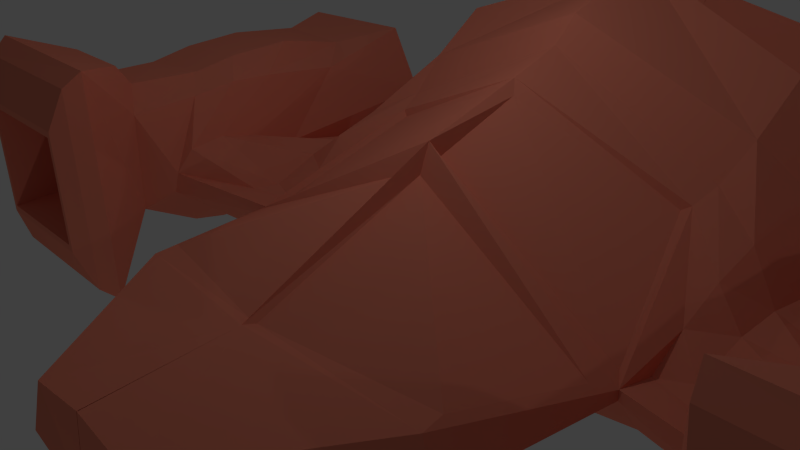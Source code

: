 # Source: tank.blend  (saved by Blender 2.75.0; exported with 4.5.12 LTS)
import bpy
from mathutils import Matrix  # noqa: F401  (used for matrix-valued properties, if any)

bpy.ops.wm.read_factory_settings(use_empty=True)
scene = bpy.context.scene
scene.name = 'Scene'

# ---- collections
col_collection_1 = bpy.data.collections.new('Collection 1'); scene.collection.children.link(col_collection_1)

# ---- materials (node trees are filled in below, after node groups)
mat_material = bpy.data.materials.new('Material')
mat_material.alpha_threshold = 0.0
mat_material.use_transparent_shadow = False
mat_material.preview_render_type = 'SHADERBALL'
mat_material.diffuse_color = (0.8, 0.2313, 0.1512, 1.0)
mat_material.roughness = 0.5
mat_material.line_color = (0.0, 0.0, 0.0, 1.0)

# ---- material node trees

# ---- world
world_world = bpy.data.worlds.new('World'); scene.world = world_world
world_world.color = (0.05088, 0.05088, 0.05088)
world_world.use_sun_shadow = False
world_world.sun_shadow_jitter_overblur = 0.0
world_world.cycles.sampling_method = 'MANUAL'
world_world.cycles.sample_map_resolution = 256

# ---- cameras
cam_camera = bpy.data.cameras.new('Camera')
cam_camera.clip_end = 100.0
cam_camera.lens = 35.0
cam_camera.sensor_width = 32.0
cam_camera.sensor_height = 18.0
cam_camera.ortho_scale = 7.314
cam_camera.dof.focus_distance = 0.0
cam_camera.dof.aperture_fstop = 128.0

# ---- lights
light_lamp = bpy.data.lights.new('Lamp', 'POINT')
light_lamp.transmission_factor = 0.0
light_lamp.cutoff_distance = 30.0
light_lamp.energy = 100.0
light_lamp.shadow_buffer_clip_start = 1.001
light_lamp.shadow_soft_size = 0.1
light_lamp.shadow_maximum_resolution = 0.006
light_lamp.use_absolute_resolution = True
light_lamp.cycles.use_multiple_importance_sampling = False
light_lamp_001 = bpy.data.lights.new('Lamp.001', 'POINT')
light_lamp_001.transmission_factor = 0.0
light_lamp_001.cutoff_distance = 30.0
light_lamp_001.energy = 100.0
light_lamp_001.shadow_buffer_clip_start = 1.001
light_lamp_001.shadow_soft_size = 0.1
light_lamp_001.shadow_maximum_resolution = 0.006
light_lamp_001.use_absolute_resolution = True
light_lamp_001.cycles.use_multiple_importance_sampling = False
light_lamp_002 = bpy.data.lights.new('Lamp.002', 'POINT')
light_lamp_002.transmission_factor = 0.0
light_lamp_002.cutoff_distance = 30.0
light_lamp_002.energy = 100.0
light_lamp_002.shadow_buffer_clip_start = 1.001
light_lamp_002.shadow_soft_size = 0.1
light_lamp_002.shadow_maximum_resolution = 0.006
light_lamp_002.use_absolute_resolution = True
light_lamp_002.cycles.use_multiple_importance_sampling = False
light_lamp_003 = bpy.data.lights.new('Lamp.003', 'POINT')
light_lamp_003.transmission_factor = 0.0
light_lamp_003.cutoff_distance = 30.0
light_lamp_003.energy = 100.0
light_lamp_003.shadow_buffer_clip_start = 1.001
light_lamp_003.shadow_soft_size = 0.1
light_lamp_003.shadow_maximum_resolution = 0.006
light_lamp_003.use_absolute_resolution = True
light_lamp_003.cycles.use_multiple_importance_sampling = False
light_lamp_004 = bpy.data.lights.new('Lamp.004', 'POINT')
light_lamp_004.transmission_factor = 0.0
light_lamp_004.cutoff_distance = 30.0
light_lamp_004.energy = 100.0
light_lamp_004.shadow_buffer_clip_start = 1.001
light_lamp_004.shadow_soft_size = 0.1
light_lamp_004.shadow_maximum_resolution = 0.006
light_lamp_004.use_absolute_resolution = True
light_lamp_004.cycles.use_multiple_importance_sampling = False
light_lamp_005 = bpy.data.lights.new('Lamp.005', 'POINT')
light_lamp_005.transmission_factor = 0.0
light_lamp_005.cutoff_distance = 30.0
light_lamp_005.energy = 100.0
light_lamp_005.shadow_buffer_clip_start = 1.001
light_lamp_005.shadow_soft_size = 0.1
light_lamp_005.shadow_maximum_resolution = 0.006
light_lamp_005.use_absolute_resolution = True
light_lamp_005.cycles.use_multiple_importance_sampling = False

# ---- meshes
me_cube = bpy.data.meshes.new('Cube')
me_cube.from_pydata([(-2.814, -1.712, -1.035), (-3.36, 0.638, -0.8173), (-2.623, -1.712, -0.3559), (-3.36, 0.638, -0.6615), (-3.319, 1.26, -1.611), (-2.661, 3.087, 0.5507), (-3.379, 2.128, -2.029), (-2.76, 3.502, 0.7394), (-3.371, 2.728, -2.09), (-2.883, 4.126, 1.233), (-3.318, 4.102, -2.088), (-2.91, 5.095, 1.879), (-0.0005872, 6.655, -2.649), (-2.984, 6.118, -1.563), (-0.000587, 6.357, 0.713), (-2.902, 6.118, -0.4597), (-5.216, 0.06617, -0.8179), (-5.138, 0.1113, -0.4578), (-5.431, 0.4534, -1.097), (-5.053, 0.3789, -0.07302), (-5.433, 1.008, -1.432), (-5.074, 1.008, -0.005375), (-5.427, 1.55, -1.557), (-5.055, 1.706, -0.174), (-5.433, 2.033, -1.63), (-5.094, 2.541, -0.4966), (-5.269, 3.733, -1.199), (-5.088, 3.598, -0.7085), (-5.676, -0.317, -1.172), (-5.475, -0.3551, 0.6057), (-5.89, 0.7525, -1.802), (-5.438, 0.7757, 0.6844), (-5.894, 1.341, -1.928), (-5.368, 1.509, 0.798), (-5.937, 1.987, -1.969), (-5.352, 2.252, 0.7621), (-5.894, 2.593, -1.977), (-5.4, 3.735, 0.5882), (-5.28, 5.466, -2.179), (-4.8, 5.452, -0.08086), (-7.64, -0.1651, -1.532), (-7.639, -0.2013, 0.05032), (-7.636, 1.061, -1.4), (-7.699, 1.094, -0.008088), (-7.64, 2.064, -1.378), (-7.688, 2.087, -0.06813), (-7.683, 3.1, -1.342), (-7.681, 3.315, -0.1379), (-7.64, 4.232, -1.315), (-7.688, 4.41, -0.1619), (-8.228, 5.494, -1.524), (-8.662, 5.495, -0.3679), (-5.108, -1.261, -2.366), (-5.109, -1.261, 1.62), (-8.007, -1.265, 1.651), (-8.015, -1.265, -2.334), (-5.202, -1.566, -2.09), (-5.203, -1.566, 1.388), (-7.921, -1.569, 1.393), (-7.911, -1.569, -2.089), (-5.392, -1.814, -1.372), (-5.395, -1.814, 0.7198), (-7.68, -1.817, 0.7184), (-7.686, -1.817, -1.373), (-3.585, 4.478, 0.5468), (-4.088, 3.405, -0.352), (-3.42, 1.81, -0.3694), (-3.428, 1.193, -0.7355), (-3.502, 2.359, 0.07266), (-3.983, 2.128, -0.3582), (-4.074, 0.9266, -0.6646), (-3.514, 3.126, 0.2922), (-3.933, 1.331, -0.6552), (-3.314, 5.571, -0.298), (-4.034, 2.828, -0.2905), (-4.261, 4.271, -0.5612), (-0.06966, 0.7665, 0.8925), (-0.06966, -1.883, -0.1749), (-3.14, 0.3637, -0.547), (-2.593, -1.381, -0.32), (-0.05888, 1.161, 1.04), (-3.192, 0.8818, -0.6048), (-0.1438, 2.484, 1.574), (-2.542, 3.021, 0.4771), (0.005419, 7.841, -3.089), (-3.618, 7.95, -1.78), (-0.001947, 7.907, 2.219), (-4.855, 7.957, 1.187), (-0.005755, -4.176, -1.452), (-1.144, -4.176, -1.138), (-0.005756, -4.061, -0.2829), (-1.02, -4.061, -0.4375), (-0.3612, 7.639, -2.591), (-3.322, 7.931, -1.344), (-0.3664, 7.684, 1.684), (-4.586, 7.936, 1.127), (-7.125, -0.2173, 0.9196), (-5.839, -0.1482, 1.02), (-5.793, 1.069, 0.9785), (-7.264, 1.024, 0.8682), (-5.784, 1.835, 1.117), (-5.796, 2.971, 1.166), (-5.858, 4.266, 0.8875), (-5.423, 5.467, 1.035), (-7.318, 1.836, 1.005), (-7.311, 2.905, 1.071), (-7.318, 4.264, 0.9216), (-7.94, 5.482, 0.9573), (-7.21, -0.3893, 1.386), (-5.82, -0.3882, 1.377), (-5.473, -1.815, -1.258), (-5.475, -1.815, 0.6061), (-7.6, -1.817, 0.6049), (-7.605, -1.817, -1.259), (-5.582, -0.8964, -1.164), (-5.584, -0.8964, 0.5122), (-7.495, -0.8968, 0.5111), (-7.499, -0.8968, -1.165), (-5.316, 5.464, -1.877), (-5.008, 5.461, -0.3455), (-7.767, 5.486, -1.219), (-8.152, 5.487, -0.5192), (-5.482, 5.47, 0.3812), (-7.661, 5.479, 0.4396), (-5.741, 5.154, -1.325), (-5.375, 5.151, -0.3527), (-7.442, 5.171, -1.035), (-7.633, 5.171, -0.4883), (-5.899, 5.158, 0.1484), (-7.107, 5.165, 0.1473), (0.0, 1.0, -1.893), (0.0, -2.068, -1.525), (2.814, -1.712, -1.035), (3.36, 0.638, -0.8173), (0.0, 1.0, 1.284), (0.0, -2.043, -0.1532), (2.623, -1.712, -0.3559), (3.36, 0.638, -0.6615), (0.0, 1.78, -1.997), (3.319, 1.26, -1.611), (0.0, 2.676, 1.764), (2.661, 3.087, 0.5507), (0.0, 2.423, -2.04), (3.379, 2.128, -2.029), (0.0, 3.549, 2.044), (2.76, 3.502, 0.7394), (0.0, 2.843, -2.04), (3.371, 2.728, -2.09), (0.0, 3.969, 2.442), (2.883, 4.126, 1.233), (0.0, 4.101, -2.04), (3.318, 4.102, -2.088), (0.0, 5.679, 2.926), (2.91, 5.095, 1.879), (0.0005872, 6.655, -2.649), (2.984, 6.118, -1.563), (0.000587, 6.357, 0.713), (2.902, 6.118, -0.4597), (5.216, 0.06617, -0.8179), (5.138, 0.1113, -0.4578), (5.431, 0.4534, -1.097), (5.053, 0.3789, -0.07302), (5.433, 1.008, -1.432), (5.074, 1.008, -0.005375), (5.427, 1.55, -1.557), (5.055, 1.706, -0.174), (5.433, 2.033, -1.63), (5.094, 2.541, -0.4966), (5.269, 3.733, -1.199), (5.088, 3.598, -0.7085), (5.676, -0.317, -1.172), (5.475, -0.3551, 0.6057), (5.89, 0.7525, -1.802), (5.438, 0.7757, 0.6844), (5.894, 1.341, -1.928), (5.368, 1.509, 0.798), (5.937, 1.987, -1.969), (5.352, 2.252, 0.7621), (5.894, 2.593, -1.977), (5.4, 3.735, 0.5882), (5.28, 5.466, -2.179), (4.8, 5.452, -0.08086), (7.64, -0.1651, -1.532), (7.639, -0.2013, 0.05032), (7.636, 1.061, -1.4), (7.699, 1.094, -0.008088), (7.64, 2.064, -1.378), (7.688, 2.087, -0.06813), (7.683, 3.1, -1.342), (7.681, 3.315, -0.1379), (7.64, 4.232, -1.315), (7.688, 4.41, -0.1619), (8.228, 5.494, -1.524), (8.662, 5.495, -0.3679), (5.108, -1.261, -2.366), (5.109, -1.261, 1.62), (8.007, -1.265, 1.651), (8.015, -1.265, -2.334), (5.202, -1.566, -2.09), (5.203, -1.566, 1.388), (7.921, -1.569, 1.393), (7.911, -1.569, -2.089), (5.392, -1.814, -1.372), (5.395, -1.814, 0.7198), (7.68, -1.817, 0.7184), (7.686, -1.817, -1.373), (3.585, 4.478, 0.5468), (4.088, 3.405, -0.352), (3.42, 1.81, -0.3694), (3.428, 1.193, -0.7355), (3.502, 2.359, 0.07266), (3.983, 2.128, -0.3582), (4.074, 0.9266, -0.6646), (3.514, 3.126, 0.2922), (3.933, 1.331, -0.6552), (3.314, 5.571, -0.298), (4.034, 2.828, -0.2905), (4.261, 4.271, -0.5612), (0.06966, 0.7665, 0.8925), (0.06966, -1.883, -0.1749), (3.14, 0.3637, -0.547), (2.593, -1.381, -0.32), (0.05888, 1.161, 1.04), (3.192, 0.8818, -0.6048), (0.1438, 2.484, 1.574), (2.542, 3.021, 0.4771), (-0.005419, 7.841, -3.089), (3.618, 7.95, -1.78), (0.001947, 7.907, 2.219), (4.855, 7.957, 1.187), (0.005755, -4.176, -1.452), (1.144, -4.176, -1.138), (0.005756, -4.061, -0.2829), (1.02, -4.061, -0.4375), (0.3612, 7.639, -2.591), (3.322, 7.931, -1.344), (0.3664, 7.684, 1.684), (4.586, 7.936, 1.127), (7.125, -0.2173, 0.9196), (5.839, -0.1482, 1.02), (5.793, 1.069, 0.9785), (7.264, 1.024, 0.8682), (5.784, 1.835, 1.117), (5.796, 2.971, 1.166), (5.858, 4.266, 0.8875), (5.423, 5.467, 1.035), (7.318, 1.836, 1.005), (7.311, 2.905, 1.071), (7.318, 4.264, 0.9216), (7.94, 5.482, 0.9573), (7.21, -0.3893, 1.386), (5.82, -0.3882, 1.377), (5.473, -1.815, -1.258), (5.475, -1.815, 0.6061), (7.6, -1.817, 0.6049), (7.605, -1.817, -1.259), (5.582, -0.8964, -1.164), (5.584, -0.8964, 0.5122), (7.495, -0.8968, 0.5111), (7.499, -0.8968, -1.165), (5.316, 5.464, -1.877), (5.008, 5.461, -0.3455), (7.767, 5.486, -1.219), (8.152, 5.487, -0.5192), (5.482, 5.47, 0.3812), (7.661, 5.479, 0.4396), (5.741, 5.154, -1.325), (5.375, 5.151, -0.3527), (7.442, 5.171, -1.035), (7.633, 5.171, -0.4883), (5.899, 5.158, 0.1484), (7.107, 5.165, 0.1473)], [], [(130, 131, 0, 1), (134, 3, 78, 76), (9, 11, 64, 71), (0, 131, 88, 89), (0, 2, 3, 1), (3, 134, 80, 81), (1, 3, 17, 16), (130, 1, 4, 138), (142, 6, 8, 146), (138, 4, 6, 142), (5, 140, 144, 7), (9, 148, 152, 11), (7, 144, 148, 9), (5, 7, 68, 66), (3, 5, 66, 67), (23, 21, 69, 74), (146, 8, 10, 150), (15, 14, 86, 87), (150, 10, 13, 12), (11, 152, 14, 15), (152, 150, 12, 14), (18, 16, 28, 30), (27, 26, 38, 39), (20, 18, 30, 32), (21, 23, 35, 33), (17, 19, 31, 29), (19, 17, 70, 72), (4, 1, 16, 18), (6, 4, 18, 20), (13, 10, 24, 26), (8, 6, 20, 22), (15, 13, 26, 27), (10, 8, 22, 24), (103, 39, 119, 122), (32, 30, 42, 44), (53, 29, 97, 109), (29, 31, 98, 97), (36, 34, 46, 48), (16, 17, 29, 28), (25, 27, 39, 37), (23, 25, 37, 35), (22, 20, 32, 34), (26, 24, 36, 38), (19, 21, 33, 31), (24, 22, 34, 36), (42, 43, 45, 44), (40, 41, 43, 42), (44, 45, 47, 46), (48, 49, 51, 50), (46, 47, 49, 48), (30, 28, 40, 42), (41, 40, 55, 54), (33, 35, 101, 100), (41, 54, 108, 96), (34, 32, 44, 46), (38, 36, 48, 50), (51, 49, 106, 107), (54, 55, 59, 58), (40, 28, 52, 55), (28, 29, 53, 52), (51, 107, 123, 121), (59, 56, 60, 63), (52, 53, 57, 56), (55, 52, 56, 59), (53, 54, 58, 57), (57, 58, 62, 61), (58, 59, 63, 62), (56, 57, 61, 60), (63, 60, 110, 113), (64, 73, 75, 65), (71, 64, 65, 74), (66, 68, 69, 72), (67, 66, 72, 70), (68, 71, 74, 69), (11, 15, 73, 64), (7, 9, 71, 68), (27, 25, 65, 75), (25, 23, 74, 65), (15, 27, 75, 73), (21, 19, 72, 69), (17, 3, 67, 70), (76, 78, 79, 77), (2, 135, 77, 79), (135, 134, 76, 77), (3, 2, 79, 78), (81, 80, 82, 83), (134, 140, 82, 80), (5, 3, 81, 83), (140, 5, 83, 82), (87, 86, 94, 95), (14, 12, 84, 86), (13, 15, 87, 85), (12, 13, 85, 84), (88, 90, 91, 89), (135, 2, 91, 90), (2, 0, 89, 91), (131, 135, 90, 88), (94, 92, 93, 95), (86, 84, 92, 94), (85, 87, 95, 93), (84, 85, 93, 92), (100, 101, 105, 104), (97, 98, 99, 96), (102, 103, 107, 106), (101, 102, 106, 105), (98, 100, 104, 99), (97, 96, 108, 109), (47, 45, 104, 105), (35, 37, 102, 101), (43, 41, 96, 99), (54, 53, 109, 108), (31, 33, 100, 98), (49, 47, 105, 106), (37, 39, 103, 102), (45, 43, 99, 104), (112, 113, 117, 116), (61, 62, 112, 111), (62, 63, 113, 112), (60, 61, 111, 110), (115, 116, 117, 114), (110, 111, 115, 114), (113, 110, 114, 117), (111, 112, 116, 115), (123, 122, 128, 129), (120, 121, 127, 126), (50, 51, 121, 120), (39, 38, 118, 119), (38, 50, 120, 118), (107, 103, 122, 123), (125, 124, 126, 127), (125, 127, 129, 128), (122, 119, 125, 128), (119, 118, 124, 125), (121, 123, 129, 127), (118, 120, 126, 124), (130, 133, 132, 131), (134, 218, 220, 137), (149, 213, 206, 153), (132, 231, 230, 131), (132, 133, 137, 136), (137, 223, 222, 134), (133, 158, 159, 137), (130, 138, 139, 133), (134, 140, 138, 130), (142, 146, 147, 143), (138, 142, 143, 139), (141, 145, 144, 140), (140, 144, 142, 138), (149, 153, 152, 148), (145, 149, 148, 144), (144, 148, 146, 142), (141, 208, 210, 145), (137, 209, 208, 141), (148, 152, 150, 146), (165, 216, 211, 163), (146, 150, 151, 147), (157, 229, 228, 156), (150, 154, 155, 151), (153, 157, 156, 152), (152, 156, 154, 150), (160, 172, 170, 158), (169, 181, 180, 168), (162, 174, 172, 160), (163, 175, 177, 165), (159, 171, 173, 161), (161, 214, 212, 159), (139, 160, 158, 133), (143, 162, 160, 139), (155, 168, 166, 151), (147, 164, 162, 143), (157, 169, 168, 155), (151, 166, 164, 147), (245, 264, 261, 181), (174, 186, 184, 172), (195, 251, 239, 171), (171, 239, 240, 173), (178, 190, 188, 176), (158, 170, 171, 159), (167, 179, 181, 169), (165, 177, 179, 167), (164, 176, 174, 162), (168, 180, 178, 166), (161, 173, 175, 163), (166, 178, 176, 164), (184, 186, 187, 185), (182, 184, 185, 183), (186, 188, 189, 187), (190, 192, 193, 191), (188, 190, 191, 189), (172, 184, 182, 170), (183, 196, 197, 182), (175, 242, 243, 177), (183, 238, 250, 196), (176, 188, 186, 174), (180, 192, 190, 178), (193, 249, 248, 191), (196, 200, 201, 197), (182, 197, 194, 170), (170, 194, 195, 171), (193, 263, 265, 249), (201, 205, 202, 198), (194, 198, 199, 195), (197, 201, 198, 194), (195, 199, 200, 196), (199, 203, 204, 200), (200, 204, 205, 201), (198, 202, 203, 199), (205, 255, 252, 202), (206, 207, 217, 215), (213, 216, 207, 206), (208, 214, 211, 210), (209, 212, 214, 208), (210, 211, 216, 213), (153, 206, 215, 157), (145, 210, 213, 149), (169, 217, 207, 167), (167, 207, 216, 165), (157, 215, 217, 169), (163, 211, 214, 161), (159, 212, 209, 137), (218, 219, 221, 220), (136, 221, 219, 135), (135, 219, 218, 134), (137, 220, 221, 136), (223, 225, 224, 222), (134, 222, 224, 140), (141, 225, 223, 137), (140, 224, 225, 141), (229, 237, 236, 228), (156, 228, 226, 154), (155, 227, 229, 157), (154, 226, 227, 155), (230, 231, 233, 232), (135, 232, 233, 136), (136, 233, 231, 132), (131, 230, 232, 135), (236, 237, 235, 234), (228, 236, 234, 226), (227, 235, 237, 229), (226, 234, 235, 227), (242, 246, 247, 243), (239, 238, 241, 240), (244, 248, 249, 245), (243, 247, 248, 244), (240, 241, 246, 242), (239, 251, 250, 238), (189, 247, 246, 187), (177, 243, 244, 179), (185, 241, 238, 183), (196, 250, 251, 195), (173, 240, 242, 175), (191, 248, 247, 189), (179, 244, 245, 181), (187, 246, 241, 185), (254, 258, 259, 255), (203, 253, 254, 204), (204, 254, 255, 205), (202, 252, 253, 203), (257, 256, 259, 258), (252, 256, 257, 253), (255, 259, 256, 252), (253, 257, 258, 254), (265, 271, 270, 264), (262, 268, 269, 263), (192, 262, 263, 193), (181, 261, 260, 180), (180, 260, 262, 192), (249, 265, 264, 245), (267, 269, 268, 266), (267, 270, 271, 269), (264, 270, 267, 261), (261, 267, 266, 260), (263, 269, 271, 265), (260, 266, 268, 262)])
_uv = me_cube.uv_layers.new(name='UVMap')
_uv.uv.foreach_set('vector', [0.4151, 0.3579, 0.4157, 0.5174, 0.2719, 0.5027, 0.2401, 0.3838, 0.6721, 0.2639, 0.507, 0.2423, 0.5178, 0.2283, 0.6693, 0.2512, 0.1853, 0.8335, 0.1811, 0.797, 0.2242, 0.8277, 0.2272, 0.8822, 0.2719, 0.5027, 0.4157, 0.5174, 0.4174, 0.6259, 0.3584, 0.6281, 0.6497, 0.7422, 0.6146, 0.7455, 0.6263, 0.6215, 0.6339, 0.6208, 0.507, 0.2423, 0.6721, 0.2639, 0.6697, 0.2718, 0.5154, 0.255, 0.6678, 0.8655, 0.66, 0.8656, 0.6497, 0.773, 0.6678, 0.7687, 0.4151, 0.3579, 0.2401, 0.3838, 0.2484, 0.347, 0.4151, 0.3173, 0.4146, 0.2841, 0.2481, 0.3, 0.2483, 0.2689, 0.4141, 0.2626, 0.4151, 0.3173, 0.2484, 0.347, 0.2481, 0.3, 0.4146, 0.2841, 0.5218, 0.3701, 0.6716, 0.3512, 0.6713, 0.3967, 0.5156, 0.3991, 0.5144, 0.4251, 0.6714, 0.4184, 0.6715, 0.4495, 0.5097, 0.4618, 0.5156, 0.3991, 0.6713, 0.3967, 0.6714, 0.4184, 0.5144, 0.4251, 0.5218, 0.3701, 0.5156, 0.3991, 0.4989, 0.3324, 0.5037, 0.3033, 0.4114, 0.6281, 0.4114, 0.7623, 0.4041, 0.6899, 0.3977, 0.6536, 0.4214, 0.2985, 0.42, 0.2628, 0.4755, 0.3198, 0.473, 0.356, 0.4141, 0.2626, 0.2483, 0.2689, 0.2492, 0.1984, 0.4125, 0.1981, 0.5306, 0.5253, 0.6741, 0.5393, 0.6731, 0.6205, 0.499, 0.6208, 0.4125, 0.1981, 0.2492, 0.1984, 0.2584, 0.09825, 0.4147, 0.06347, 0.5097, 0.4618, 0.6715, 0.4495, 0.6741, 0.5393, 0.5306, 0.5253, 0.6741, 0.1735, 0.88, 0.1852, 0.8881, 0.3193, 0.7245, 0.2751, 0.7389, 0.643, 0.7523, 0.6615, 0.7354, 0.6841, 0.7046, 0.6307, 0.7584, 0.4798, 0.7343, 0.474, 0.6856, 0.3854, 0.7898, 0.383, 0.7222, 0.6146, 0.7389, 0.643, 0.7046, 0.6307, 0.6984, 0.6006, 0.793, 0.6123, 0.7847, 0.5764, 0.8324, 0.5504, 0.834, 0.5886, 0.7702, 0.6586, 0.7894, 0.6444, 0.8283, 0.6266, 0.8241, 0.6847, 0.7894, 0.6444, 0.7702, 0.6586, 0.7578, 0.61, 0.7581, 0.5883, 0.2484, 0.347, 0.2401, 0.3838, 0.1492, 0.4134, 0.1406, 0.3919, 0.2481, 0.3, 0.2484, 0.347, 0.1406, 0.3919, 0.1428, 0.3615, 0.2584, 0.09825, 0.2492, 0.1984, 0.1433, 0.3077, 0.1453, 0.2232, 0.2483, 0.2689, 0.2481, 0.3, 0.1428, 0.3615, 0.1435, 0.3329, 0.2493, 0.7278, 0.3043, 0.7246, 0.3155, 0.8424, 0.29, 0.8512, 0.2492, 0.1984, 0.2483, 0.2689, 0.1435, 0.3329, 0.1433, 0.3077, 0.6741, 0.8028, 0.722, 0.7589, 0.7372, 0.7664, 0.7068, 0.7984, 0.1241, 0.3415, 0.1239, 0.3724, 0.0337, 0.3594, 0.03201, 0.3081, 0.3393, 0.6281, 0.3868, 0.6598, 0.3635, 0.6762, 0.3459, 0.6711, 0.9908, 0.383, 0.994, 0.4414, 0.976, 0.4575, 0.9721, 0.3948, 0.1229, 0.277, 0.1215, 0.3082, 0.02827, 0.2552, 0.02872, 0.1974, 0.7523, 0.6615, 0.7702, 0.6586, 0.8241, 0.6847, 0.7354, 0.6841, 0.7688, 0.534, 0.7584, 0.4798, 0.7898, 0.383, 0.8241, 0.4748, 0.7847, 0.5764, 0.7688, 0.534, 0.8241, 0.4748, 0.8324, 0.5504, 0.1435, 0.3329, 0.1428, 0.3615, 0.1241, 0.3415, 0.1215, 0.3082, 0.7343, 0.474, 0.7125, 0.5622, 0.6963, 0.5365, 0.6856, 0.3854, 0.7894, 0.6444, 0.793, 0.6123, 0.834, 0.5886, 0.8283, 0.6266, 0.1433, 0.3077, 0.1435, 0.3329, 0.1215, 0.3082, 0.1229, 0.277, 0.5631, 0.8517, 0.4952, 0.8498, 0.4977, 0.7986, 0.5617, 0.7999, 0.5702, 0.9149, 0.4922, 0.9168, 0.4952, 0.8498, 0.5631, 0.8517, 0.5617, 0.7999, 0.4977, 0.7986, 0.5006, 0.7353, 0.5599, 0.7464, 0.5578, 0.6881, 0.5014, 0.6788, 0.5206, 0.6208, 0.5733, 0.6218, 0.5599, 0.7464, 0.5006, 0.7353, 0.5014, 0.6788, 0.5578, 0.6881, 0.1239, 0.3724, 0.1302, 0.431, 0.03622, 0.4215, 0.0337, 0.3594, 0.4922, 0.9168, 0.5702, 0.9149, 0.6137, 0.9708, 0.4174, 0.9708, 0.9982, 0.4793, 1.0, 0.5175, 0.9779, 0.5559, 0.9772, 0.4972, 0.3977, 0.7747, 0.3155, 0.7747, 0.3348, 0.7414, 0.3586, 0.7418, 0.1215, 0.3082, 0.1241, 0.3415, 0.03201, 0.3081, 0.02827, 0.2552, 0.1514, 0.1284, 0.1229, 0.277, 0.02872, 0.1974, 0.0, 0.1315, 0.5206, 0.6208, 0.5014, 0.6788, 0.4445, 0.6871, 0.4483, 0.623, 0.4174, 0.9708, 0.6137, 0.9708, 0.6007, 0.9867, 0.4294, 0.9867, 0.9188, 0.2862, 0.8996, 0.1848, 0.9582, 0.1495, 0.9582, 0.2987, 0.7354, 0.6841, 0.8241, 0.6847, 0.8739, 0.7287, 0.6741, 0.7287, 0.778, 0.9493, 0.7053, 0.9281, 0.7276, 0.9082, 0.7799, 0.922, 0.8304, 0.7591, 0.9662, 0.7589, 0.9563, 0.7957, 0.8412, 0.7958, 0.6741, 0.7287, 0.8739, 0.7287, 0.8624, 0.7449, 0.6881, 0.7449, 0.6665, 0.6208, 0.6665, 0.7687, 0.6497, 0.7617, 0.6499, 0.6241, 0.943, 0.1495, 0.943, 0.0, 0.9587, 0.004822, 0.9587, 0.1451, 0.9662, 0.9384, 0.8299, 0.9388, 0.8415, 0.9037, 0.9562, 0.9036, 0.4294, 0.9867, 0.6007, 0.9867, 0.5634, 1.0, 0.4604, 1.0, 0.6881, 0.7449, 0.8624, 0.7449, 0.8293, 0.7589, 0.7244, 0.7589, 0.8412, 0.7958, 0.9563, 0.7957, 0.9522, 0.8016, 0.8453, 0.8016, 0.2242, 0.8277, 0.2469, 0.7553, 0.2728, 0.819, 0.2635, 0.8646, 0.2272, 0.8822, 0.2242, 0.8277, 0.2635, 0.8646, 0.2617, 0.8947, 0.5037, 0.3033, 0.4989, 0.3324, 0.4755, 0.3198, 0.4784, 0.2782, 0.5039, 0.2708, 0.5037, 0.3033, 0.4784, 0.2782, 0.4713, 0.2573, 0.2402, 0.9212, 0.2272, 0.8822, 0.2617, 0.8947, 0.2667, 0.9307, 0.1811, 0.797, 0.2493, 0.7278, 0.2469, 0.7553, 0.2242, 0.8277, 0.5156, 0.3991, 0.5144, 0.4251, 0.4981, 0.3723, 0.4989, 0.3324, 0.421, 0.3952, 0.4201, 0.341, 0.4705, 0.3857, 0.4624, 0.43, 0.4201, 0.341, 0.4214, 0.2985, 0.473, 0.356, 0.4705, 0.3857, 0.2493, 0.7278, 0.29, 0.8512, 0.2728, 0.819, 0.2469, 0.7553, 0.42, 0.2628, 0.421, 0.2302, 0.4784, 0.2782, 0.4755, 0.3198, 0.4174, 0.2157, 0.507, 0.2423, 0.5039, 0.2708, 0.4713, 0.2573, 0.6515, 0.2347, 0.536, 0.2173, 0.5563, 0.1489, 0.6525, 0.1291, 0.543, 0.1215, 0.6741, 0.1044, 0.6707, 0.1127, 0.5445, 0.1386, 0.9714, 0.1495, 0.9714, 0.3231, 0.9582, 0.3035, 0.9664, 0.1564, 0.507, 0.2423, 0.543, 0.1215, 0.5445, 0.1386, 0.5178, 0.2283, 0.5344, 0.2687, 0.6507, 0.2814, 0.6469, 0.3336, 0.5439, 0.3528, 0.3942, 0.8847, 0.3942, 0.9747, 0.3864, 0.9624, 0.3799, 0.8892, 0.5218, 0.3701, 0.507, 0.2423, 0.5154, 0.255, 0.528, 0.3665, 0.6716, 0.3512, 0.5218, 0.3701, 0.528, 0.3665, 0.6647, 0.341, 0.004671, 0.708, 0.1811, 0.6281, 0.1641, 0.6554, 0.01821, 0.7112, 0.7245, 0.2751, 0.8881, 0.3193, 0.8996, 0.383, 0.6757, 0.347, 0.3043, 0.7246, 0.2493, 0.7278, 0.2338, 0.6323, 0.3155, 0.6281, 0.4147, 0.06347, 0.2584, 0.09825, 0.2267, 0.003175, 0.4174, 0.0, 0.9275, 0.6914, 0.9275, 0.7443, 0.883, 0.7372, 0.8775, 0.7055, 0.6741, 0.1044, 0.543, 0.1215, 0.6231, 0.0, 0.6737, 0.0001345, 0.6146, 0.7455, 0.6497, 0.7422, 0.6497, 0.8732, 0.6137, 0.8705, 0.06878, 0.9692, 0.0, 0.9684, 0.009985, 0.8653, 0.06878, 0.8612, 0.1371, 0.6879, 0.1371, 0.8027, 0.04189, 0.7613, 0.04397, 0.7235, 0.1811, 0.6281, 0.1811, 0.8612, 0.164, 0.8352, 0.1641, 0.6554, 0.0, 0.7928, 0.004671, 0.708, 0.01821, 0.7112, 0.01495, 0.7703, 0.1811, 0.8612, 0.0, 0.7928, 0.01495, 0.7703, 0.164, 0.8352, 0.9772, 0.4972, 0.9779, 0.5559, 0.902, 0.5541, 0.9005, 0.4989, 0.9721, 0.3948, 0.976, 0.4575, 0.9024, 0.4568, 0.9077, 0.3926, 0.9769, 0.6223, 1.0, 0.6839, 0.8739, 0.6876, 0.9037, 0.624, 0.9779, 0.5559, 0.9769, 0.6223, 0.9037, 0.624, 0.902, 0.5541, 0.976, 0.4575, 0.9772, 0.4972, 0.9005, 0.4989, 0.9024, 0.4568, 0.3635, 0.6762, 0.3586, 0.7418, 0.3348, 0.7414, 0.3459, 0.6711, 0.5006, 0.7353, 0.4977, 0.7986, 0.4413, 0.8123, 0.4376, 0.7572, 0.8324, 0.5504, 0.8241, 0.4748, 0.8402, 0.4506, 0.8537, 0.5165, 0.4952, 0.8498, 0.4922, 0.9168, 0.4445, 0.9186, 0.4479, 0.8543, 0.943, 0.0, 0.943, 0.1495, 0.8996, 0.1134, 0.8996, 0.04168, 0.994, 0.4414, 0.9982, 0.4793, 0.9772, 0.4972, 0.976, 0.4575, 0.5014, 0.6788, 0.5006, 0.7353, 0.4376, 0.7572, 0.4445, 0.6871, 0.8241, 0.4748, 0.7898, 0.383, 0.847, 0.3863, 0.8402, 0.4506, 0.4977, 0.7986, 0.4952, 0.8498, 0.4479, 0.8543, 0.4413, 0.8123, 0.6137, 0.9694, 0.6137, 0.8732, 0.6636, 0.8735, 0.6636, 0.9696, 0.9562, 0.9036, 0.8415, 0.9037, 0.8456, 0.8978, 0.9521, 0.8978, 0.8415, 0.9037, 0.8412, 0.7958, 0.8453, 0.8016, 0.8456, 0.8978, 0.9563, 0.7957, 0.9562, 0.9036, 0.9521, 0.8978, 0.9522, 0.8016, 0.3341, 0.8628, 0.3341, 0.7967, 0.3904, 0.7966, 0.3904, 0.8628, 0.3658, 0.8847, 0.3658, 0.9791, 0.3155, 0.9795, 0.3155, 0.8851, 0.1191, 0.8612, 0.1191, 0.9711, 0.06878, 0.9712, 0.06878, 0.8612, 0.169, 0.8612, 0.169, 0.969, 0.1191, 0.9702, 0.1191, 0.8623, 0.3799, 0.8847, 0.3799, 0.9959, 0.3658, 0.9772, 0.3661, 0.9159, 0.81, 0.8948, 0.7799, 0.922, 0.7721, 0.8947, 0.7967, 0.8789, 0.8299, 0.9144, 0.778, 0.9493, 0.7799, 0.922, 0.81, 0.8948, 0.722, 0.7589, 0.8299, 0.7593, 0.8155, 0.7645, 0.7372, 0.7664, 0.8299, 0.7593, 0.8299, 0.9144, 0.81, 0.8948, 0.8155, 0.7645, 0.7053, 0.9281, 0.6741, 0.8028, 0.7068, 0.7984, 0.7276, 0.9082, 0.7467, 0.8005, 0.7821, 0.8055, 0.7851, 0.8664, 0.7681, 0.8772, 0.7467, 0.8005, 0.7681, 0.8772, 0.7428, 0.864, 0.7337, 0.8225, 0.7068, 0.7984, 0.7372, 0.7664, 0.7409, 0.783, 0.7221, 0.815, 0.7372, 0.7664, 0.8155, 0.7645, 0.7924, 0.7903, 0.7409, 0.783, 0.7799, 0.922, 0.7276, 0.9082, 0.7352, 0.8755, 0.7721, 0.8947, 0.8155, 0.7645, 0.81, 0.8948, 0.7967, 0.8789, 0.7924, 0.7903, 0.4151, 0.3579, 0.2401, 0.3838, 0.2719, 0.5027, 0.4157, 0.5174, 0.6721, 0.2639, 0.6693, 0.2512, 0.5178, 0.2283, 0.507, 0.2423, 0.1853, 0.8335, 0.2272, 0.8822, 0.2242, 0.8277, 0.1811, 0.797, 0.2719, 0.5027, 0.3584, 0.6281, 0.4174, 0.6259, 0.4157, 0.5174, 0.6497, 0.7422, 0.6339, 0.6208, 0.6263, 0.6215, 0.6146, 0.7455, 0.507, 0.2423, 0.5154, 0.255, 0.6697, 0.2718, 0.6721, 0.2639, 0.6678, 0.8655, 0.6678, 0.7687, 0.6497, 0.773, 0.66, 0.8656, 0.4151, 0.3579, 0.4151, 0.3173, 0.2484, 0.347, 0.2401, 0.3838, 0.7425, 0.0, 0.7043, 0.08037, 0.898, 0.06782, 0.8996, 0.02757, 0.4146, 0.2841, 0.4141, 0.2626, 0.2483, 0.2689, 0.2481, 0.3, 0.4151, 0.3173, 0.4146, 0.2841, 0.2481, 0.3, 0.2484, 0.347, 0.5218, 0.3701, 0.5156, 0.3991, 0.6713, 0.3967, 0.6716, 0.3512, 0.7043, 0.08037, 0.683, 0.1219, 0.8945, 0.1006, 0.898, 0.06782, 0.5144, 0.4251, 0.5097, 0.4618, 0.6715, 0.4495, 0.6714, 0.4184, 0.5156, 0.3991, 0.5144, 0.4251, 0.6714, 0.4184, 0.6713, 0.3967, 0.683, 0.1219, 0.6793, 0.1431, 0.8909, 0.1218, 0.8945, 0.1006, 0.5218, 0.3701, 0.5037, 0.3033, 0.4989, 0.3324, 0.5156, 0.3991, 0.4114, 0.6281, 0.3977, 0.6536, 0.4041, 0.6899, 0.4114, 0.7623, 0.6793, 0.1431, 0.6741, 0.1735, 0.88, 0.1852, 0.8909, 0.1218, 0.4214, 0.2985, 0.473, 0.356, 0.4755, 0.3198, 0.42, 0.2628, 0.4141, 0.2626, 0.4125, 0.1981, 0.2492, 0.1984, 0.2483, 0.2689, 0.5306, 0.5253, 0.499, 0.6208, 0.6731, 0.6205, 0.6741, 0.5393, 0.4125, 0.1981, 0.4147, 0.06347, 0.2584, 0.09825, 0.2492, 0.1984, 0.5097, 0.4618, 0.5306, 0.5253, 0.6741, 0.5393, 0.6715, 0.4495, 0.6741, 0.1735, 0.7245, 0.2751, 0.8881, 0.3193, 0.88, 0.1852, 0.7389, 0.643, 0.7046, 0.6307, 0.7354, 0.6841, 0.7523, 0.6615, 0.7584, 0.4798, 0.7898, 0.383, 0.6856, 0.3854, 0.7343, 0.474, 0.7222, 0.6146, 0.6984, 0.6006, 0.7046, 0.6307, 0.7389, 0.643, 0.793, 0.6123, 0.834, 0.5886, 0.8324, 0.5504, 0.7847, 0.5764, 0.7702, 0.6586, 0.8241, 0.6847, 0.8283, 0.6266, 0.7894, 0.6444, 0.7894, 0.6444, 0.7581, 0.5883, 0.7578, 0.61, 0.7702, 0.6586, 0.2484, 0.347, 0.1406, 0.3919, 0.1492, 0.4134, 0.2401, 0.3838, 0.2481, 0.3, 0.1428, 0.3615, 0.1406, 0.3919, 0.2484, 0.347, 0.2584, 0.09825, 0.1453, 0.2232, 0.1433, 0.3077, 0.2492, 0.1984, 0.2483, 0.2689, 0.1435, 0.3329, 0.1428, 0.3615, 0.2481, 0.3, 0.2493, 0.7278, 0.29, 0.8512, 0.3155, 0.8424, 0.3043, 0.7246, 0.2492, 0.1984, 0.1433, 0.3077, 0.1435, 0.3329, 0.2483, 0.2689, 0.6741, 0.8028, 0.7068, 0.7984, 0.7372, 0.7664, 0.722, 0.7589, 0.1241, 0.3415, 0.03201, 0.3081, 0.0337, 0.3594, 0.1239, 0.3724, 0.3393, 0.6281, 0.3459, 0.6711, 0.3635, 0.6762, 0.3868, 0.6598, 0.9908, 0.383, 0.9721, 0.3948, 0.976, 0.4575, 0.994, 0.4414, 0.1229, 0.277, 0.02872, 0.1974, 0.02827, 0.2552, 0.1215, 0.3082, 0.7523, 0.6615, 0.7354, 0.6841, 0.8241, 0.6847, 0.7702, 0.6586, 0.7688, 0.534, 0.8241, 0.4748, 0.7898, 0.383, 0.7584, 0.4798, 0.7847, 0.5764, 0.8324, 0.5504, 0.8241, 0.4748, 0.7688, 0.534, 0.1435, 0.3329, 0.1215, 0.3082, 0.1241, 0.3415, 0.1428, 0.3615, 0.7343, 0.474, 0.6856, 0.3854, 0.6963, 0.5365, 0.7125, 0.5622, 0.7894, 0.6444, 0.8283, 0.6266, 0.834, 0.5886, 0.793, 0.6123, 0.1433, 0.3077, 0.1229, 0.277, 0.1215, 0.3082, 0.1435, 0.3329, 0.5631, 0.8517, 0.5617, 0.7999, 0.4977, 0.7986, 0.4952, 0.8498, 0.5702, 0.9149, 0.5631, 0.8517, 0.4952, 0.8498, 0.4922, 0.9168, 0.5617, 0.7999, 0.5599, 0.7464, 0.5006, 0.7353, 0.4977, 0.7986, 0.5578, 0.6881, 0.5733, 0.6218, 0.5206, 0.6208, 0.5014, 0.6788, 0.5599, 0.7464, 0.5578, 0.6881, 0.5014, 0.6788, 0.5006, 0.7353, 0.1239, 0.3724, 0.0337, 0.3594, 0.03622, 0.4215, 0.1302, 0.431, 0.4922, 0.9168, 0.4174, 0.9708, 0.6137, 0.9708, 0.5702, 0.9149, 0.9982, 0.4793, 0.9772, 0.4972, 0.9779, 0.5559, 1.0, 0.5175, 0.3977, 0.7747, 0.3586, 0.7418, 0.3348, 0.7414, 0.3155, 0.7747, 0.1215, 0.3082, 0.02827, 0.2552, 0.03201, 0.3081, 0.1241, 0.3415, 0.1514, 0.1284, 0.0, 0.1315, 0.02872, 0.1974, 0.1229, 0.277, 0.5206, 0.6208, 0.4483, 0.623, 0.4445, 0.6871, 0.5014, 0.6788, 0.4174, 0.9708, 0.4294, 0.9867, 0.6007, 0.9867, 0.6137, 0.9708, 0.9188, 0.2862, 0.9582, 0.2987, 0.9582, 0.1495, 0.8996, 0.1848, 0.7354, 0.6841, 0.6741, 0.7287, 0.8739, 0.7287, 0.8241, 0.6847, 0.778, 0.9493, 0.7799, 0.922, 0.7276, 0.9082, 0.7053, 0.9281, 0.8304, 0.7591, 0.8412, 0.7958, 0.9563, 0.7957, 0.9662, 0.7589, 0.6741, 0.7287, 0.6881, 0.7449, 0.8624, 0.7449, 0.8739, 0.7287, 0.6665, 0.6208, 0.6499, 0.6241, 0.6497, 0.7617, 0.6665, 0.7687, 0.943, 0.1495, 0.9587, 0.1451, 0.9587, 0.004822, 0.943, 0.0, 0.9662, 0.9384, 0.9562, 0.9036, 0.8415, 0.9037, 0.8299, 0.9388, 0.4294, 0.9867, 0.4604, 1.0, 0.5634, 1.0, 0.6007, 0.9867, 0.6881, 0.7449, 0.7244, 0.7589, 0.8293, 0.7589, 0.8624, 0.7449, 0.8412, 0.7958, 0.8453, 0.8016, 0.9522, 0.8016, 0.9563, 0.7957, 0.2242, 0.8277, 0.2635, 0.8646, 0.2728, 0.819, 0.2469, 0.7553, 0.2272, 0.8822, 0.2617, 0.8947, 0.2635, 0.8646, 0.2242, 0.8277, 0.5037, 0.3033, 0.4784, 0.2782, 0.4755, 0.3198, 0.4989, 0.3324, 0.5039, 0.2708, 0.4713, 0.2573, 0.4784, 0.2782, 0.5037, 0.3033, 0.2402, 0.9212, 0.2667, 0.9307, 0.2617, 0.8947, 0.2272, 0.8822, 0.1811, 0.797, 0.2242, 0.8277, 0.2469, 0.7553, 0.2493, 0.7278, 0.5156, 0.3991, 0.4989, 0.3324, 0.4981, 0.3723, 0.5144, 0.4251, 0.421, 0.3952, 0.4624, 0.43, 0.4705, 0.3857, 0.4201, 0.341, 0.4201, 0.341, 0.4705, 0.3857, 0.473, 0.356, 0.4214, 0.2985, 0.2493, 0.7278, 0.2469, 0.7553, 0.2728, 0.819, 0.29, 0.8512, 0.42, 0.2628, 0.4755, 0.3198, 0.4784, 0.2782, 0.421, 0.2302, 0.4174, 0.2157, 0.4713, 0.2573, 0.5039, 0.2708, 0.507, 0.2423, 0.6515, 0.2347, 0.6525, 0.1291, 0.5563, 0.1489, 0.536, 0.2173, 0.543, 0.1215, 0.5445, 0.1386, 0.6707, 0.1127, 0.6741, 0.1044, 0.9714, 0.1495, 0.9664, 0.1564, 0.9582, 0.3035, 0.9714, 0.3231, 0.507, 0.2423, 0.5178, 0.2283, 0.5445, 0.1386, 0.543, 0.1215, 0.5344, 0.2687, 0.5439, 0.3528, 0.6469, 0.3336, 0.6507, 0.2814, 0.3942, 0.8847, 0.3799, 0.8892, 0.3864, 0.9624, 0.3942, 0.9747, 0.5218, 0.3701, 0.528, 0.3665, 0.5154, 0.255, 0.507, 0.2423, 0.6716, 0.3512, 0.6647, 0.341, 0.528, 0.3665, 0.5218, 0.3701, 0.004671, 0.708, 0.01821, 0.7112, 0.1641, 0.6554, 0.1811, 0.6281, 0.7245, 0.2751, 0.6757, 0.347, 0.8996, 0.383, 0.8881, 0.3193, 0.3043, 0.7246, 0.3155, 0.6281, 0.2338, 0.6323, 0.2493, 0.7278, 0.4147, 0.06347, 0.4174, 0.0, 0.2267, 0.003175, 0.2584, 0.09825, 0.9275, 0.6914, 0.8775, 0.7055, 0.883, 0.7372, 0.9275, 0.7443, 0.6741, 0.1044, 0.6737, 0.0001345, 0.6231, 0.0, 0.543, 0.1215, 0.6146, 0.7455, 0.6137, 0.8705, 0.6497, 0.8732, 0.6497, 0.7422, 0.06878, 0.9692, 0.06878, 0.8612, 0.009985, 0.8653, 0.0, 0.9684, 0.1371, 0.6879, 0.04397, 0.7235, 0.04189, 0.7613, 0.1371, 0.8027, 0.1811, 0.6281, 0.1641, 0.6554, 0.164, 0.8352, 0.1811, 0.8612, 0.0, 0.7928, 0.01495, 0.7703, 0.01821, 0.7112, 0.004671, 0.708, 0.1811, 0.8612, 0.164, 0.8352, 0.01495, 0.7703, 0.0, 0.7928, 0.9772, 0.4972, 0.9005, 0.4989, 0.902, 0.5541, 0.9779, 0.5559, 0.9721, 0.3948, 0.9077, 0.3926, 0.9024, 0.4568, 0.976, 0.4575, 0.9769, 0.6223, 0.9037, 0.624, 0.8739, 0.6876, 1.0, 0.6839, 0.9779, 0.5559, 0.902, 0.5541, 0.9037, 0.624, 0.9769, 0.6223, 0.976, 0.4575, 0.9024, 0.4568, 0.9005, 0.4989, 0.9772, 0.4972, 0.3635, 0.6762, 0.3459, 0.6711, 0.3348, 0.7414, 0.3586, 0.7418, 0.5006, 0.7353, 0.4376, 0.7572, 0.4413, 0.8123, 0.4977, 0.7986, 0.8324, 0.5504, 0.8537, 0.5165, 0.8402, 0.4506, 0.8241, 0.4748, 0.4952, 0.8498, 0.4479, 0.8543, 0.4445, 0.9186, 0.4922, 0.9168, 0.943, 0.0, 0.8996, 0.04168, 0.8996, 0.1134, 0.943, 0.1495, 0.994, 0.4414, 0.976, 0.4575, 0.9772, 0.4972, 0.9982, 0.4793, 0.5014, 0.6788, 0.4445, 0.6871, 0.4376, 0.7572, 0.5006, 0.7353, 0.8241, 0.4748, 0.8402, 0.4506, 0.847, 0.3863, 0.7898, 0.383, 0.4977, 0.7986, 0.4413, 0.8123, 0.4479, 0.8543, 0.4952, 0.8498, 0.6137, 0.9694, 0.6636, 0.9696, 0.6636, 0.8735, 0.6137, 0.8732, 0.9562, 0.9036, 0.9521, 0.8978, 0.8456, 0.8978, 0.8415, 0.9037, 0.8415, 0.9037, 0.8456, 0.8978, 0.8453, 0.8016, 0.8412, 0.7958, 0.9563, 0.7957, 0.9522, 0.8016, 0.9521, 0.8978, 0.9562, 0.9036, 0.3341, 0.8628, 0.3904, 0.8628, 0.3904, 0.7966, 0.3341, 0.7967, 0.3658, 0.8847, 0.3155, 0.8851, 0.3155, 0.9795, 0.3658, 0.9791, 0.1191, 0.8612, 0.06878, 0.8612, 0.06878, 0.9712, 0.1191, 0.9711, 0.169, 0.8612, 0.1191, 0.8623, 0.1191, 0.9702, 0.169, 0.969, 0.3799, 0.8847, 0.3661, 0.9159, 0.3658, 0.9772, 0.3799, 0.9959, 0.81, 0.8948, 0.7967, 0.8789, 0.7721, 0.8947, 0.7799, 0.922, 0.8299, 0.9144, 0.81, 0.8948, 0.7799, 0.922, 0.778, 0.9493, 0.722, 0.7589, 0.7372, 0.7664, 0.8155, 0.7645, 0.8299, 0.7593, 0.8299, 0.7593, 0.8155, 0.7645, 0.81, 0.8948, 0.8299, 0.9144, 0.7053, 0.9281, 0.7276, 0.9082, 0.7068, 0.7984, 0.6741, 0.8028, 0.7467, 0.8005, 0.7681, 0.8772, 0.7851, 0.8664, 0.7821, 0.8055, 0.7467, 0.8005, 0.7337, 0.8225, 0.7428, 0.864, 0.7681, 0.8772, 0.7068, 0.7984, 0.7221, 0.815, 0.7409, 0.783, 0.7372, 0.7664, 0.7372, 0.7664, 0.7409, 0.783, 0.7924, 0.7903, 0.8155, 0.7645, 0.7799, 0.922, 0.7721, 0.8947, 0.7352, 0.8755, 0.7276, 0.9082, 0.8155, 0.7645, 0.7924, 0.7903, 0.7967, 0.8789, 0.81, 0.8948])
me_cube.materials.append(mat_material)
me_cube.use_remesh_preserve_volume = False
me_cube.use_remesh_preserve_attributes = False
me_cube.use_mirror_vertex_groups = False
me_cube.update()

# ---- objects
ob_cube = bpy.data.objects.new('Cube', me_cube)
ob_lamp = bpy.data.objects.new('Lamp', light_lamp)
ob_camera = bpy.data.objects.new('Camera', cam_camera)
ob_lamp_001 = bpy.data.objects.new('Lamp.001', light_lamp_001)
ob_lamp_002 = bpy.data.objects.new('Lamp.002', light_lamp_002)
ob_lamp_003 = bpy.data.objects.new('Lamp.003', light_lamp_003)
ob_lamp_004 = bpy.data.objects.new('Lamp.004', light_lamp_004)
ob_lamp_005 = bpy.data.objects.new('Lamp.005', light_lamp_005)

# ---- transforms, parenting, visibility, modifiers, constraints
ob_cube.location = (0.0, 0.0, 0.0)
ob_cube.lock_rotations_4d = False
ob_cube.empty_display_type = 'ARROWS'
ob_cube.lineart.crease_threshold = 0.0
ob_lamp.location = (14.89, 1.005, 5.904)
ob_lamp.rotation_euler = (0.6503, 0.05522, 1.866)
ob_lamp.lock_rotations_4d = False
ob_lamp.empty_display_type = 'ARROWS'
ob_lamp.color = (0.0, 0.0, 0.0, 0.0)
ob_lamp.lineart.crease_threshold = 0.0
ob_camera.location = (7.481, -6.508, 5.344)
ob_camera.rotation_euler = (1.109, 0.01082, 0.8149)
ob_camera.lock_rotations_4d = False
ob_camera.empty_display_type = 'ARROWS'
ob_camera.color = (0.0, 0.0, 0.0, 0.0)
ob_camera.display_type = 'WIRE'
ob_camera.lineart.crease_threshold = 0.0
ob_lamp_001.location = (-15.83, 1.005, 5.904)
ob_lamp_001.rotation_euler = (0.6503, 0.05522, 1.866)
ob_lamp_001.lock_rotations_4d = False
ob_lamp_001.empty_display_type = 'ARROWS'
ob_lamp_001.color = (0.0, 0.0, 0.0, 0.0)
ob_lamp_001.lineart.crease_threshold = 0.0
ob_lamp_002.location = (-0.5008, 1.005, 5.904)
ob_lamp_002.rotation_euler = (0.6503, 0.05522, 1.866)
ob_lamp_002.lock_rotations_4d = False
ob_lamp_002.empty_display_type = 'ARROWS'
ob_lamp_002.color = (0.0, 0.0, 0.0, 0.0)
ob_lamp_002.lineart.crease_threshold = 0.0
ob_lamp_003.location = (-0.5008, -5.81, -7.779)
ob_lamp_003.rotation_euler = (0.6503, 0.05522, 1.866)
ob_lamp_003.lock_rotations_4d = False
ob_lamp_003.empty_display_type = 'ARROWS'
ob_lamp_003.color = (0.0, 0.0, 0.0, 0.0)
ob_lamp_003.lineart.crease_threshold = 0.0
ob_lamp_004.location = (-0.5008, 11.09, -9.905)
ob_lamp_004.rotation_euler = (0.6503, 0.05522, 1.866)
ob_lamp_004.lock_rotations_4d = False
ob_lamp_004.empty_display_type = 'ARROWS'
ob_lamp_004.color = (0.0, 0.0, 0.0, 0.0)
ob_lamp_004.lineart.crease_threshold = 0.0
ob_lamp_005.location = (-0.5008, 14.43, 5.904)
ob_lamp_005.rotation_euler = (0.6503, 0.05522, 1.866)
ob_lamp_005.lock_rotations_4d = False
ob_lamp_005.empty_display_type = 'ARROWS'
ob_lamp_005.color = (0.0, 0.0, 0.0, 0.0)
ob_lamp_005.lineart.crease_threshold = 0.0

# ---- collection membership
col_collection_1.objects.link(ob_cube)
col_collection_1.objects.link(ob_lamp)
col_collection_1.objects.link(ob_camera)
col_collection_1.objects.link(ob_lamp_001)
col_collection_1.objects.link(ob_lamp_002)
col_collection_1.objects.link(ob_lamp_003)
col_collection_1.objects.link(ob_lamp_004)
col_collection_1.objects.link(ob_lamp_005)

# ---- scene / render settings (as saved in the file)
scene.camera = ob_camera
scene.frame_start = 1; scene.frame_end = 250; scene.frame_set(1)
scene.render.engine = 'BLENDER_EEVEE_NEXT'
scene.render.resolution_percentage = 50
scene.render.dither_intensity = 0.0
scene.cycles.use_denoising = False
scene.cycles.samples = 10
scene.cycles.sampling_pattern = 'TABULATED_SOBOL'
scene.cycles.light_sampling_threshold = 0.0
scene.cycles.use_adaptive_sampling = False
scene.cycles.use_light_tree = False
scene.cycles.blur_glossy = 0.0
scene.cycles.pixel_filter_type = 'GAUSSIAN'
scene.cycles.sample_clamp_indirect = 0.0
scene.view_settings.view_transform = 'Standard'
bpy.context.view_layer.update()
